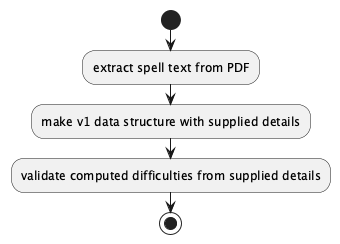

The diagram above was rendered by PlantUML. Its source (embedded in the PNG):
@startuml
start;
:extract spell text from PDF;
:make v1 data structure with supplied details;
:validate computed difficulties from supplied details;
stop
@enduml